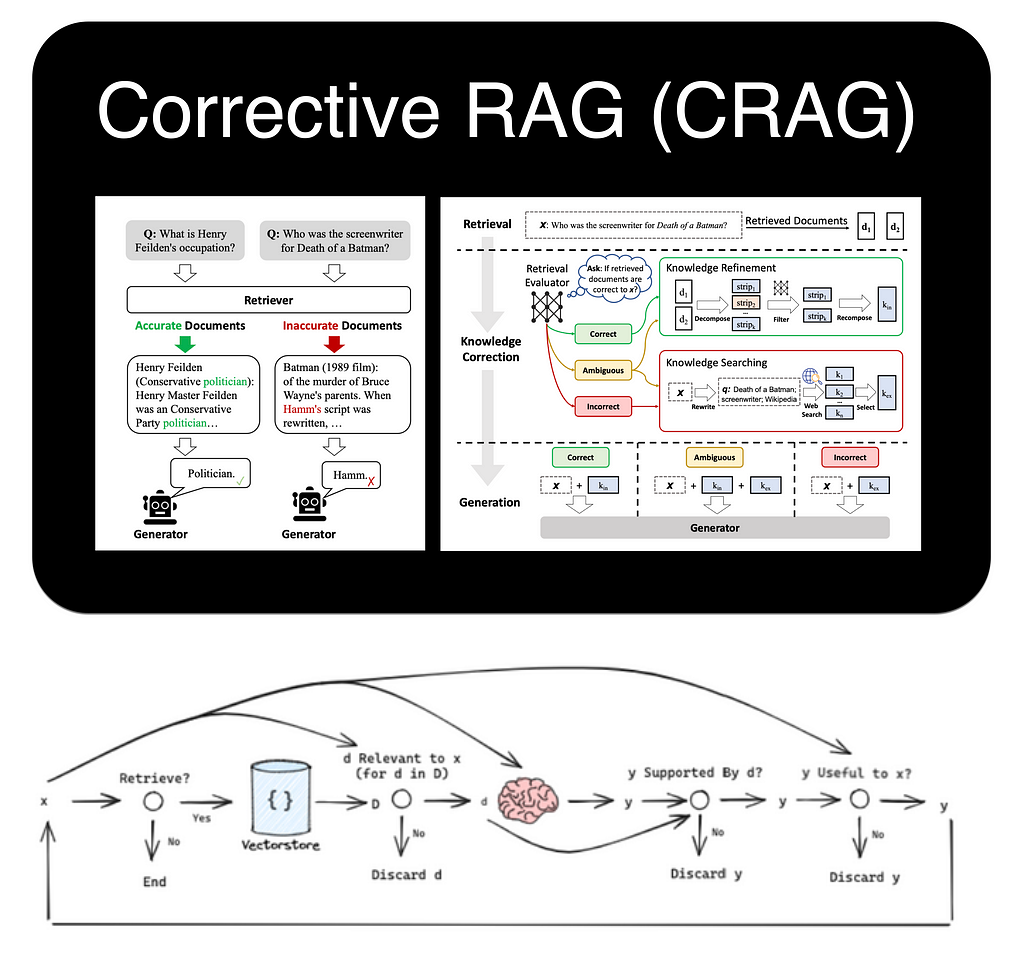

The diagram above was exported from draw.io. Its source (the exported page's mxGraphModel, read from the mxfile embedded in the PNG):
<mxGraphModel dx="1853" dy="743" grid="1" gridSize="10" guides="1" tooltips="1" connect="1" arrows="1" fold="1" page="1" pageScale="1" pageWidth="827" pageHeight="1169" math="0" shadow="0">
  <root>
    <mxCell id="0" />
    <mxCell id="1" parent="0" />
    <mxCell id="ji0iBbjlLNAi7A_IXU69-1" value="" style="shape=image;verticalLabelPosition=bottom;labelBackgroundColor=default;verticalAlign=top;aspect=fixed;imageAspect=0;image=https://miro.medium.com/v2/resize:fit:1000/1*5_uLmxeXvsFEqeo4GDZCPw.png;" vertex="1" parent="1">
      <mxGeometry x="-40" width="1000" height="637" as="geometry" />
    </mxCell>
    <mxCell id="ji0iBbjlLNAi7A_IXU69-2" value="" style="shape=image;verticalLabelPosition=bottom;labelBackgroundColor=default;verticalAlign=top;aspect=fixed;imageAspect=0;image=https://miro.medium.com/v2/resize:fit:700/1*SbmwRR5tlEQ92FqhKuu0eQ.png;" vertex="1" parent="1">
      <mxGeometry x="-50" y="650" width="990" height="312.56" as="geometry" />
    </mxCell>
  </root>
</mxGraphModel>